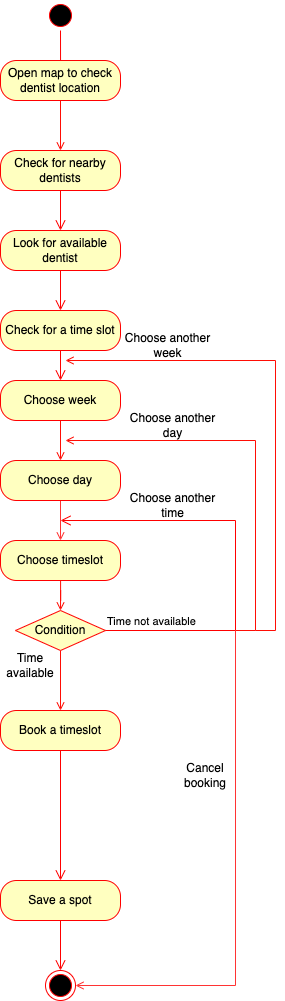

The diagram above was exported from draw.io. Its source (the exported page's mxGraphModel, read from the mxfile embedded in the PNG):
<mxGraphModel dx="1720" dy="1116" grid="1" gridSize="10" guides="1" tooltips="1" connect="1" arrows="1" fold="1" page="1" pageScale="1" pageWidth="850" pageHeight="1100" math="0" shadow="0">
  <root>
    <mxCell id="0" />
    <mxCell id="1" parent="0" />
    <mxCell id="z6bq4dSpPhWKPK-VBWgm-1" value="" style="ellipse;html=1;shape=startState;fillColor=#000000;strokeColor=#ff0000;" parent="1" vertex="1">
      <mxGeometry x="250" y="10" width="30" height="30" as="geometry" />
    </mxCell>
    <mxCell id="z6bq4dSpPhWKPK-VBWgm-2" value="" style="edgeStyle=orthogonalEdgeStyle;html=1;verticalAlign=bottom;endArrow=open;endSize=8;strokeColor=#ff0000;rounded=0;" parent="1" source="z6bq4dSpPhWKPK-VBWgm-1" edge="1">
      <mxGeometry relative="1" as="geometry">
        <mxPoint x="265" y="100" as="targetPoint" />
        <Array as="points">
          <mxPoint x="265" y="100" />
          <mxPoint x="265" y="100" />
        </Array>
      </mxGeometry>
    </mxCell>
    <mxCell id="z6bq4dSpPhWKPK-VBWgm-3" value="Look for available dentist" style="rounded=1;whiteSpace=wrap;html=1;arcSize=40;fontColor=#000000;fillColor=#ffffc0;strokeColor=#ff0000;" parent="1" vertex="1">
      <mxGeometry x="205" y="240" width="120" height="40" as="geometry" />
    </mxCell>
    <mxCell id="z6bq4dSpPhWKPK-VBWgm-4" value="" style="edgeStyle=orthogonalEdgeStyle;html=1;verticalAlign=bottom;endArrow=open;endSize=8;strokeColor=#ff0000;rounded=0;entryX=0.5;entryY=0;entryDx=0;entryDy=0;" parent="1" source="z6bq4dSpPhWKPK-VBWgm-3" target="eUkD5VcsRaUth98yJIWV-1" edge="1">
      <mxGeometry relative="1" as="geometry">
        <mxPoint x="265" y="260" as="targetPoint" />
      </mxGeometry>
    </mxCell>
    <mxCell id="z6bq4dSpPhWKPK-VBWgm-13" value="" style="ellipse;html=1;shape=endState;fillColor=#000000;strokeColor=#ff0000;" parent="1" vertex="1">
      <mxGeometry x="250" y="980" width="30" height="30" as="geometry" />
    </mxCell>
    <mxCell id="z6bq4dSpPhWKPK-VBWgm-16" value="Save a spot" style="rounded=1;whiteSpace=wrap;html=1;arcSize=40;fontColor=#000000;fillColor=#ffffc0;strokeColor=#ff0000;" parent="1" vertex="1">
      <mxGeometry x="205" y="890" width="120" height="40" as="geometry" />
    </mxCell>
    <mxCell id="z6bq4dSpPhWKPK-VBWgm-17" value="" style="edgeStyle=orthogonalEdgeStyle;html=1;verticalAlign=bottom;endArrow=open;endSize=8;strokeColor=#ff0000;rounded=0;" parent="1" source="z6bq4dSpPhWKPK-VBWgm-16" target="z6bq4dSpPhWKPK-VBWgm-13" edge="1">
      <mxGeometry relative="1" as="geometry">
        <mxPoint x="718" y="800" as="targetPoint" />
        <Array as="points" />
      </mxGeometry>
    </mxCell>
    <mxCell id="eUkD5VcsRaUth98yJIWV-1" value="Check for a time slot" style="rounded=1;whiteSpace=wrap;html=1;arcSize=40;fontColor=#000000;fillColor=#ffffc0;strokeColor=#ff0000;" parent="1" vertex="1">
      <mxGeometry x="205" y="320" width="120" height="40" as="geometry" />
    </mxCell>
    <mxCell id="eUkD5VcsRaUth98yJIWV-2" value="" style="edgeStyle=orthogonalEdgeStyle;html=1;verticalAlign=bottom;endArrow=open;endSize=8;strokeColor=#ff0000;rounded=0;" parent="1" source="eUkD5VcsRaUth98yJIWV-1" target="BhJrKgnBt3EetywSt0W6-3" edge="1">
      <mxGeometry relative="1" as="geometry">
        <mxPoint x="265" y="380" as="targetPoint" />
      </mxGeometry>
    </mxCell>
    <mxCell id="eUkD5VcsRaUth98yJIWV-7" value="Check for nearby dentists" style="rounded=1;whiteSpace=wrap;html=1;arcSize=40;fontColor=#000000;fillColor=#ffffc0;strokeColor=#ff0000;" parent="1" vertex="1">
      <mxGeometry x="205" y="160" width="120" height="40" as="geometry" />
    </mxCell>
    <mxCell id="eUkD5VcsRaUth98yJIWV-8" value="" style="edgeStyle=orthogonalEdgeStyle;html=1;verticalAlign=bottom;endArrow=open;endSize=8;strokeColor=#ff0000;rounded=0;entryX=0.5;entryY=0;entryDx=0;entryDy=0;" parent="1" source="eUkD5VcsRaUth98yJIWV-7" target="z6bq4dSpPhWKPK-VBWgm-3" edge="1">
      <mxGeometry relative="1" as="geometry">
        <mxPoint x="265" y="200" as="targetPoint" />
      </mxGeometry>
    </mxCell>
    <mxCell id="MxTFqsXK0A7gCF6vJE5S-3" style="edgeStyle=orthogonalEdgeStyle;rounded=0;orthogonalLoop=1;jettySize=auto;html=1;entryX=0.5;entryY=0;entryDx=0;entryDy=0;endArrow=open;endFill=0;strokeColor=#FF0D05;" parent="1" source="e6oFiEjDQSDNKMq1WXdz-1" target="eUkD5VcsRaUth98yJIWV-7" edge="1">
      <mxGeometry relative="1" as="geometry" />
    </mxCell>
    <mxCell id="e6oFiEjDQSDNKMq1WXdz-1" value="Open map to check dentist location" style="rounded=1;whiteSpace=wrap;html=1;arcSize=40;fontColor=#000000;fillColor=#ffffc0;strokeColor=#ff0000;" parent="1" vertex="1">
      <mxGeometry x="205" y="70" width="120" height="40" as="geometry" />
    </mxCell>
    <mxCell id="MxTFqsXK0A7gCF6vJE5S-11" style="edgeStyle=orthogonalEdgeStyle;rounded=0;orthogonalLoop=1;jettySize=auto;html=1;entryX=0.5;entryY=0;entryDx=0;entryDy=0;endArrow=open;endFill=0;strokeColor=#FF0D05;" parent="1" source="BhJrKgnBt3EetywSt0W6-1" target="MxTFqsXK0A7gCF6vJE5S-4" edge="1">
      <mxGeometry relative="1" as="geometry" />
    </mxCell>
    <mxCell id="BhJrKgnBt3EetywSt0W6-1" value="Choose timeslot" style="rounded=1;whiteSpace=wrap;html=1;arcSize=40;fontColor=#000000;fillColor=#ffffc0;strokeColor=#ff0000;" parent="1" vertex="1">
      <mxGeometry x="205" y="550" width="120" height="40" as="geometry" />
    </mxCell>
    <mxCell id="KU8aUgZHmHIFsw0NjTE3-2" style="edgeStyle=orthogonalEdgeStyle;rounded=0;orthogonalLoop=1;jettySize=auto;html=1;fillColor=#f8cecc;strokeColor=#FF3333;endArrow=open;endFill=0;entryX=0.5;entryY=0;entryDx=0;entryDy=0;" parent="1" source="BhJrKgnBt3EetywSt0W6-2" target="BhJrKgnBt3EetywSt0W6-1" edge="1">
      <mxGeometry relative="1" as="geometry">
        <mxPoint x="265" y="600" as="targetPoint" />
      </mxGeometry>
    </mxCell>
    <mxCell id="BhJrKgnBt3EetywSt0W6-2" value="Choose day" style="rounded=1;whiteSpace=wrap;html=1;arcSize=40;fontColor=#000000;fillColor=#ffffc0;strokeColor=#ff0000;" parent="1" vertex="1">
      <mxGeometry x="205" y="470" width="120" height="40" as="geometry" />
    </mxCell>
    <mxCell id="MxTFqsXK0A7gCF6vJE5S-12" style="edgeStyle=orthogonalEdgeStyle;rounded=0;orthogonalLoop=1;jettySize=auto;html=1;entryX=0.5;entryY=0;entryDx=0;entryDy=0;endArrow=open;endFill=0;strokeColor=#FF0D05;" parent="1" source="BhJrKgnBt3EetywSt0W6-3" target="BhJrKgnBt3EetywSt0W6-2" edge="1">
      <mxGeometry relative="1" as="geometry" />
    </mxCell>
    <mxCell id="BhJrKgnBt3EetywSt0W6-3" value="Choose week" style="rounded=1;whiteSpace=wrap;html=1;arcSize=40;fontColor=#000000;fillColor=#ffffc0;strokeColor=#ff0000;" parent="1" vertex="1">
      <mxGeometry x="205" y="390" width="120" height="40" as="geometry" />
    </mxCell>
    <mxCell id="KU8aUgZHmHIFsw0NjTE3-6" value="Book a timeslot" style="rounded=1;whiteSpace=wrap;html=1;arcSize=40;fontColor=#000000;fillColor=#ffffc0;strokeColor=#ff0000;" parent="1" vertex="1">
      <mxGeometry x="205" y="720" width="120" height="40" as="geometry" />
    </mxCell>
    <mxCell id="KU8aUgZHmHIFsw0NjTE3-7" value="" style="edgeStyle=orthogonalEdgeStyle;html=1;verticalAlign=bottom;endArrow=open;endSize=8;strokeColor=#ff0000;rounded=0;entryX=0.5;entryY=0;entryDx=0;entryDy=0;" parent="1" source="KU8aUgZHmHIFsw0NjTE3-6" target="z6bq4dSpPhWKPK-VBWgm-16" edge="1">
      <mxGeometry relative="1" as="geometry">
        <mxPoint x="265" y="880" as="targetPoint" />
        <Array as="points" />
      </mxGeometry>
    </mxCell>
    <mxCell id="MxTFqsXK0A7gCF6vJE5S-10" style="edgeStyle=orthogonalEdgeStyle;rounded=0;orthogonalLoop=1;jettySize=auto;html=1;exitX=0.5;exitY=1;exitDx=0;exitDy=0;entryX=0.5;entryY=0;entryDx=0;entryDy=0;endArrow=open;endFill=0;strokeColor=#FF0D05;" parent="1" source="MxTFqsXK0A7gCF6vJE5S-4" target="KU8aUgZHmHIFsw0NjTE3-6" edge="1">
      <mxGeometry relative="1" as="geometry" />
    </mxCell>
    <mxCell id="MxTFqsXK0A7gCF6vJE5S-4" value="Condition" style="rhombus;whiteSpace=wrap;html=1;fillColor=#ffffc0;strokeColor=#ff0000;" parent="1" vertex="1">
      <mxGeometry x="220" y="620" width="90" height="40" as="geometry" />
    </mxCell>
    <mxCell id="MxTFqsXK0A7gCF6vJE5S-5" value="Time not available" style="edgeStyle=orthogonalEdgeStyle;html=1;align=left;verticalAlign=bottom;endArrow=open;endSize=8;strokeColor=#ff0000;rounded=0;" parent="1" source="MxTFqsXK0A7gCF6vJE5S-4" edge="1">
      <mxGeometry x="-1" relative="1" as="geometry">
        <mxPoint x="265" y="530" as="targetPoint" />
        <Array as="points">
          <mxPoint x="440" y="640" />
          <mxPoint x="440" y="530" />
        </Array>
      </mxGeometry>
    </mxCell>
    <mxCell id="MxTFqsXK0A7gCF6vJE5S-9" value="Time available" style="text;html=1;strokeColor=none;fillColor=none;align=center;verticalAlign=middle;whiteSpace=wrap;rounded=0;" parent="1" vertex="1">
      <mxGeometry x="205" y="660" width="60" height="30" as="geometry" />
    </mxCell>
    <mxCell id="MxTFqsXK0A7gCF6vJE5S-13" value="" style="endArrow=open;html=1;rounded=0;strokeColor=#FF0D05;endFill=0;" parent="1" edge="1">
      <mxGeometry width="50" height="50" relative="1" as="geometry">
        <mxPoint x="440" y="640" as="sourcePoint" />
        <mxPoint x="270" y="450" as="targetPoint" />
        <Array as="points">
          <mxPoint x="460" y="640" />
          <mxPoint x="460" y="450" />
        </Array>
      </mxGeometry>
    </mxCell>
    <mxCell id="MxTFqsXK0A7gCF6vJE5S-14" value="" style="endArrow=open;html=1;rounded=0;strokeColor=#FF0D05;endFill=0;" parent="1" edge="1">
      <mxGeometry width="50" height="50" relative="1" as="geometry">
        <mxPoint x="460" y="640" as="sourcePoint" />
        <mxPoint x="270" y="370" as="targetPoint" />
        <Array as="points">
          <mxPoint x="480" y="640" />
          <mxPoint x="480" y="370" />
        </Array>
      </mxGeometry>
    </mxCell>
    <mxCell id="MxTFqsXK0A7gCF6vJE5S-15" value="Choose another time" style="text;html=1;strokeColor=none;fillColor=none;align=center;verticalAlign=middle;whiteSpace=wrap;rounded=0;" parent="1" vertex="1">
      <mxGeometry x="325" y="500" width="105" height="30" as="geometry" />
    </mxCell>
    <mxCell id="3jsYwA6vquhmRG_29HFI-1" value="" style="endArrow=open;html=1;rounded=0;strokeColor=#FF3333;endFill=0;" parent="1" target="z6bq4dSpPhWKPK-VBWgm-13" edge="1">
      <mxGeometry width="50" height="50" relative="1" as="geometry">
        <mxPoint x="440" y="640" as="sourcePoint" />
        <mxPoint x="440" y="1000" as="targetPoint" />
        <Array as="points">
          <mxPoint x="440" y="995" />
        </Array>
      </mxGeometry>
    </mxCell>
    <mxCell id="MxTFqsXK0A7gCF6vJE5S-16" value="Choose another day" style="text;html=1;strokeColor=none;fillColor=none;align=center;verticalAlign=middle;whiteSpace=wrap;rounded=0;" parent="1" vertex="1">
      <mxGeometry x="325" y="420" width="105" height="30" as="geometry" />
    </mxCell>
    <mxCell id="MxTFqsXK0A7gCF6vJE5S-17" value="Choose another week" style="text;html=1;strokeColor=none;fillColor=none;align=center;verticalAlign=middle;whiteSpace=wrap;rounded=0;" parent="1" vertex="1">
      <mxGeometry x="320" y="340" width="105" height="30" as="geometry" />
    </mxCell>
    <mxCell id="MxTFqsXK0A7gCF6vJE5S-19" value="Cancel booking" style="text;html=1;strokeColor=none;fillColor=none;align=center;verticalAlign=middle;whiteSpace=wrap;rounded=0;" parent="1" vertex="1">
      <mxGeometry x="380" y="770" width="60" height="30" as="geometry" />
    </mxCell>
  </root>
</mxGraphModel>